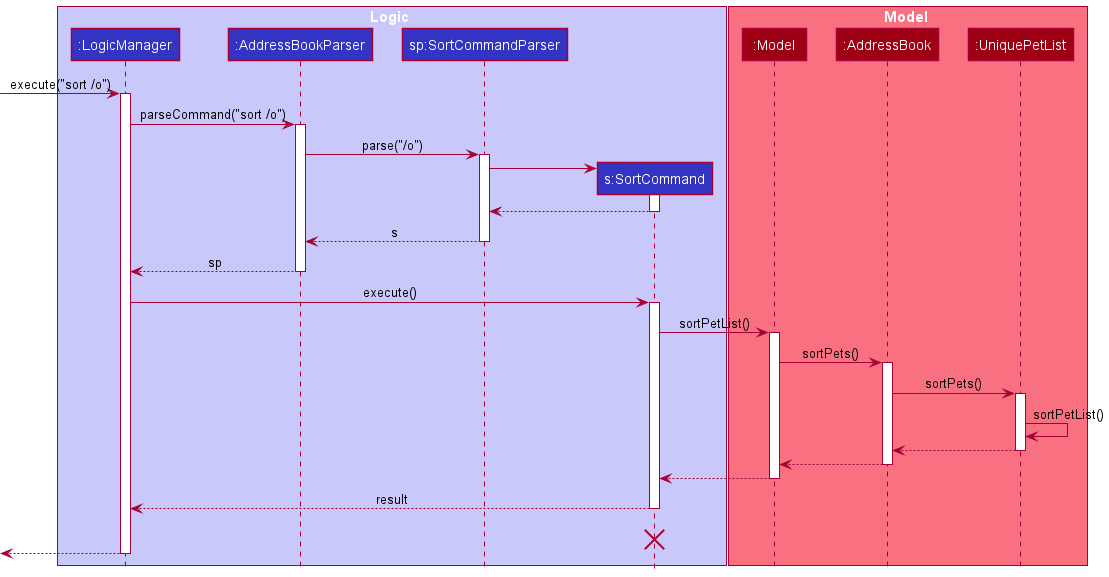

The diagram above was rendered by PlantUML. Its source (embedded in the PNG):
@startuml
!include style.puml

box Logic LOGIC_COLOR_T1
participant ":LogicManager" as LogicManager LOGIC_COLOR
participant ":AddressBookParser" as AddressBookParser LOGIC_COLOR
participant "sp:SortCommandParser" as SortCommandParser LOGIC_COLOR
participant "s:SortCommand" as SortCommand LOGIC_COLOR
end box

box Model MODEL_COLOR_T1
participant ":Model" as Model MODEL_COLOR
participant ":AddressBook" as AddressBook MODEL_COLOR
participant ":UniquePetList" as UniquePetList MODEL_COLOR
end box




[-> LogicManager : execute("sort /o")
activate LogicManager

LogicManager -> AddressBookParser : parseCommand("sort /o")
activate AddressBookParser


AddressBookParser -> SortCommandParser: parse("/o")
activate SortCommandParser


create SortCommand
SortCommandParser -> SortCommand
activate SortCommand


SortCommand --> SortCommandParser
deactivate SortCommand



SortCommandParser --> AddressBookParser: s
deactivate SortCommandParser



AddressBookParser --> LogicManager : sp
deactivate AddressBookParser

LogicManager -> SortCommand : execute()
activate SortCommand

SortCommand -> Model : sortPetList()
activate Model

Model -> AddressBook : sortPets()
activate AddressBook

AddressBook -> UniquePetList: sortPets()
activate UniquePetList

UniquePetList -> UniquePetList:  sortPetList()


UniquePetList --> AddressBook :
deactivate UniquePetList




AddressBook --> Model :
deactivate AddressBook

Model --> SortCommand
deactivate Model

SortCommand --> LogicManager : result
deactivate SortCommand
SortCommand -[hidden]-> LogicManager : result
destroy SortCommand

[<--LogicManager
deactivate LogicManager
@enduml